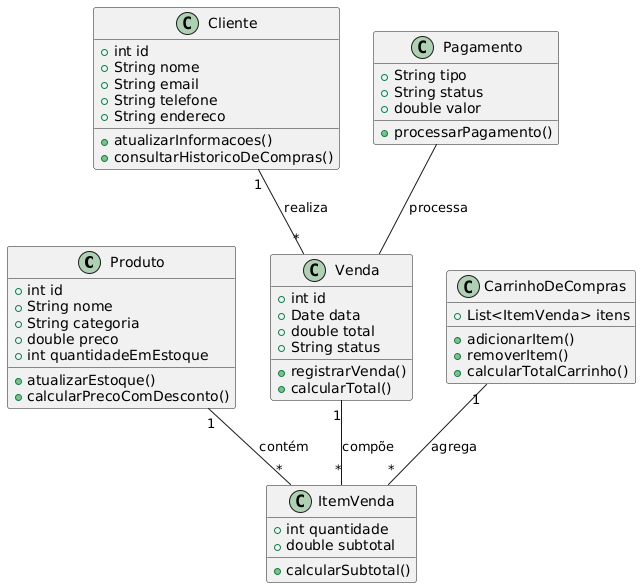

The diagram above was rendered by PlantUML. Its source (embedded in the PNG):
@startuml
class Produto {
    +int id
    +String nome
    +String categoria
    +double preco
    +int quantidadeEmEstoque
    +atualizarEstoque()
    +calcularPrecoComDesconto()
}

class Cliente {
    +int id
    +String nome
    +String email
    +String telefone
    +String endereco
    +atualizarInformacoes()
    +consultarHistoricoDeCompras()
}

class Venda {
    +int id
    +Date data
    +double total
    +String status
    +registrarVenda()
    +calcularTotal()
}

class ItemVenda {
    +int quantidade
    +double subtotal
    +calcularSubtotal()
}

class CarrinhoDeCompras {
    +List<ItemVenda> itens
    +adicionarItem()
    +removerItem()
    +calcularTotalCarrinho()
}

class Pagamento {
    +String tipo
    +String status
    +double valor
    +processarPagamento()
}

Produto "1" -- "*" ItemVenda : contém
Venda "1" -- "*" ItemVenda : compõe
Cliente "1" -- "*" Venda : realiza
CarrinhoDeCompras "1" -- "*" ItemVenda : agrega
Pagamento -- Venda : processa
@enduml